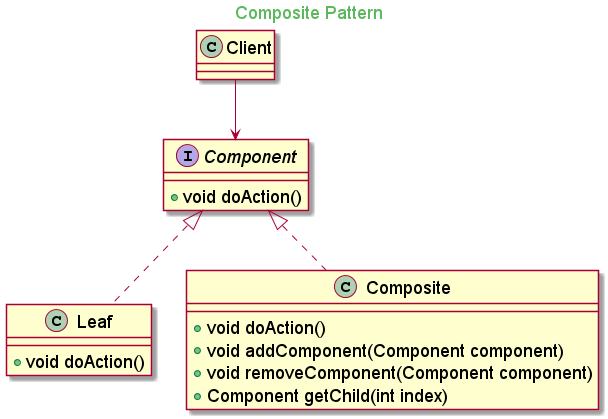

The diagram above was rendered by PlantUML. Its source (embedded in the PNG):
@startuml
skinparam backgroundcolor transparent
skinparam classFontSize 18
skinparam noteFontSize 18
skinparam arrowFontSize 18
skinparam classAttributeFontSize 18

skinparam titleFontColor #5cb85c

Title Composite Pattern

interface Component{
    + void doAction()
}

class Leaf implements Component{
    + void doAction()
}

class Composite implements Component{
    + void doAction()
    + void addComponent(Component component)
    + void removeComponent(Component component)
    + Component getChild(int index)
}

class Client

Client --> Component

@enduml